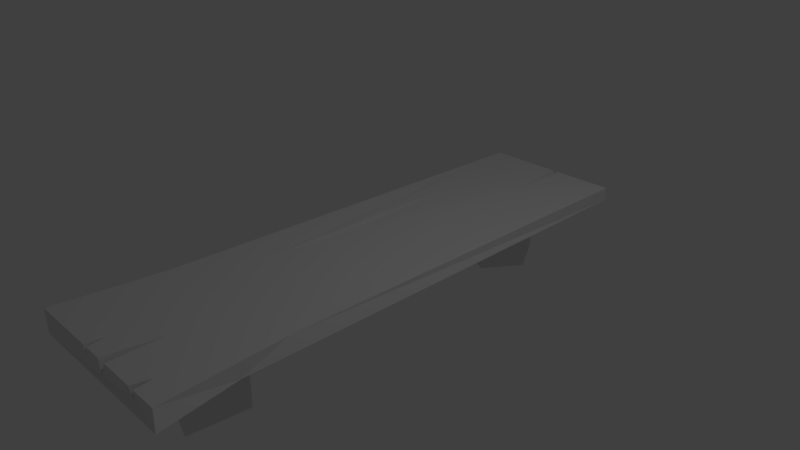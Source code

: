 # Source: Lawka.blend  (saved by Blender 2.79.0; exported with 4.5.12 LTS)
import bpy
from mathutils import Matrix  # noqa: F401  (used for matrix-valued properties, if any)

bpy.ops.wm.read_factory_settings(use_empty=True)
scene = bpy.context.scene
scene.name = 'Scene'

# ---- collections
col_collection_1 = bpy.data.collections.new('Collection 1'); scene.collection.children.link(col_collection_1)

# ---- materials (node trees are filled in below, after node groups)
mat_material = bpy.data.materials.new('Material')
mat_material.alpha_threshold = 0.0
mat_material.use_transparent_shadow = False
mat_material.roughness = 0.5
mat_material.line_color = (0.0, 0.0, 0.0, 1.0)

# ---- material node trees

# ---- world
world_world = bpy.data.worlds.new('World'); scene.world = world_world
world_world.color = (0.05088, 0.05088, 0.05088)
world_world.use_sun_shadow = False
world_world.sun_shadow_jitter_overblur = 0.0
world_world.cycles.sampling_method = 'MANUAL'

# ---- cameras
cam_camera = bpy.data.cameras.new('Camera')
cam_camera.clip_end = 100.0
cam_camera.lens = 35.0
cam_camera.sensor_width = 32.0
cam_camera.sensor_height = 18.0
cam_camera.ortho_scale = 7.314
cam_camera.dof.focus_distance = 0.0
cam_camera.dof.aperture_fstop = 128.0

# ---- lights
light_lamp = bpy.data.lights.new('Lamp', 'POINT')
light_lamp.transmission_factor = 0.0
light_lamp.cutoff_distance = 30.0
light_lamp.energy = 100.0
light_lamp.shadow_buffer_clip_start = 1.001
light_lamp.shadow_soft_size = 0.1
light_lamp.shadow_maximum_resolution = 0.006
light_lamp.use_absolute_resolution = True

# ---- meshes
me_cube = bpy.data.meshes.new('Cube')
me_cube.from_pydata([(1.0, 3.772, -0.09499), (1.182, -3.729, -0.0901), (-1.174, -3.729, -0.0901), (-1.0, 3.772, -0.09499), (1.0, 3.772, 0.09499), (1.08, -3.676, 0.1337), (-1.174, -3.729, 0.2399), (-1.0, 3.701, 0.09499), (1.0, -2.639, -0.09499), (-1.0, -2.639, -0.09499), (0.9267, -1.956, 0.09499), (-1.057, -2.21, 0.1977), (0.6323, -3.687, 0.1548), (0.722, -3.684, 0.1505), (0.679, -3.67, -0.02454), (0.6803, -3.429, 0.145), (-0.2077, -3.706, 0.1944), (-0.2489, -3.707, 0.07595), (-0.2821, -3.708, 0.1979), (-0.2565, -3.465, 0.1886), (0.1562, -3.698, 0.1772), (0.09534, -3.712, -0.01128), (0.03085, -3.701, 0.1831), (0.1072, -2.964, 0.1535), (0.1328, 3.741, 0.09499), (0.09949, 3.74, -0.03111), (0.05234, 3.738, 0.09499), (0.1339, 2.816, 0.11), (0.457, 2.329, 0.09499), (0.5428, 1.373, 0.09499), (0.3802, 0.5878, 0.1008), (0.4749, 1.369, -0.02274), (0.4075, 1.382, 0.1014), (-0.5492, 1.753, 0.1291), (-0.4175, 0.2216, 0.1518), (-0.5562, -1.253, 0.1641), (-0.4851, 0.21, 0.04074), (-0.5541, 0.2013, 0.1559), (-0.4081, 3.204, -0.09499), (-0.669, 2.818, -0.09499), (-0.5083, 2.366, -0.09499), (0.03787, 2.171, -0.09499), (0.3935, 2.696, -0.09499), (0.06214, 3.277, -0.09499), (-0.4081, 3.204, -1.031), (-0.669, 2.818, -1.031), (-0.5083, 2.366, -1.031), (0.03787, 2.171, -1.031), (0.3935, 2.696, -1.031), (0.06214, 3.277, -1.031), (0.3739, -2.639, -0.09499), (-0.4969, -2.639, -0.09499), (-0.4172, -2.787, -0.09432), (0.3379, -3.025, -0.09326), (-0.5909, -1.863, -0.09499), (-0.707, -2.249, -0.09499), (0.4179, -2.182, -0.09499), (0.3739, -2.641, -1.039), (-0.4969, -2.641, -1.039), (-0.4172, -2.789, -1.038), (0.3379, -3.027, -1.037), (-0.5909, -1.865, -1.039), (-0.707, -2.251, -1.039), (0.4179, -2.185, -1.039)], [], [(8, 1, 2, 9, 51, 52, 53, 50), (10, 11, 6, 18, 19, 16, 22, 23, 20, 12, 15), (8, 10, 5, 1), (1, 5, 13, 14, 12, 20, 21, 22, 16, 17, 18, 6, 2), (9, 11, 7, 3), (4, 0, 3, 7, 26, 25, 24), (2, 6, 11, 9), (0, 4, 10, 8), (4, 24, 27, 28, 29, 30, 10), (0, 8, 50, 56, 54, 55, 51, 9, 3, 39, 40, 41, 42), (12, 14, 15), (15, 14, 13), (13, 5, 10, 15), (16, 19, 17), (17, 19, 18), (20, 23, 21), (21, 23, 22), (26, 27, 25), (25, 27, 24), (10, 30, 32, 28, 27, 26, 7, 33, 34, 35, 11), (32, 30, 31, 28), (31, 30, 29, 28), (11, 35, 37, 33, 7), (37, 35, 36, 33), (36, 35, 34, 33), (48, 47, 46, 45, 44, 49), (41, 40, 46, 47), (43, 38, 39, 3, 0, 42), (39, 38, 44, 45), (38, 43, 49, 44), (42, 41, 47, 48), (40, 39, 45, 46), (43, 42, 48, 49), (57, 60, 59, 58), (52, 51, 58, 59), (50, 53, 60, 57), (58, 62, 61, 63, 57), (56, 50, 57, 63), (55, 54, 61, 62), (53, 52, 59, 60), (54, 56, 63, 61), (51, 55, 62, 58)])
me_cube.materials.append(mat_material)
me_cube.use_remesh_preserve_volume = False
me_cube.use_remesh_preserve_attributes = False
me_cube.use_mirror_vertex_groups = False
me_cube.update()

# ---- objects
ob_cube = bpy.data.objects.new('Cube', me_cube)
ob_lamp = bpy.data.objects.new('Lamp', light_lamp)
ob_camera = bpy.data.objects.new('Camera', cam_camera)

# ---- transforms, parenting, visibility, modifiers, constraints
ob_cube.location = (0.0, 0.0, 0.0)
ob_cube.lock_rotations_4d = False
ob_cube.empty_display_type = 'ARROWS'
ob_cube.lineart.crease_threshold = 0.0
ob_lamp.location = (4.076, 1.005, 5.904)
ob_lamp.rotation_euler = (0.6503, 0.05522, 1.866)
ob_lamp.lock_rotations_4d = False
ob_lamp.empty_display_type = 'ARROWS'
ob_lamp.color = (0.0, 0.0, 0.0, 0.0)
ob_lamp.lineart.crease_threshold = 0.0
ob_camera.location = (7.481, -6.508, 5.344)
ob_camera.rotation_euler = (1.109, 0.0, 0.8149)
ob_camera.lock_rotations_4d = False
ob_camera.empty_display_type = 'ARROWS'
ob_camera.color = (0.0, 0.0, 0.0, 0.0)
ob_camera.display_type = 'WIRE'
ob_camera.lineart.crease_threshold = 0.0

# ---- collection membership
col_collection_1.objects.link(ob_cube)
col_collection_1.objects.link(ob_lamp)
col_collection_1.objects.link(ob_camera)

# ---- scene / render settings (as saved in the file)
scene.camera = ob_camera
scene.frame_start = 1; scene.frame_end = 250; scene.frame_set(1)
scene.render.engine = 'BLENDER_EEVEE_NEXT'
scene.render.resolution_percentage = 50
scene.render.dither_intensity = 0.0
scene.cycles.use_denoising = False
scene.cycles.samples = 128
scene.cycles.sampling_pattern = 'TABULATED_SOBOL'
scene.cycles.use_adaptive_sampling = False
scene.cycles.use_light_tree = False
scene.cycles.blur_glossy = 0.0
scene.cycles.sample_clamp_indirect = 0.0
scene.view_settings.view_transform = 'Standard'
bpy.context.view_layer.update()
